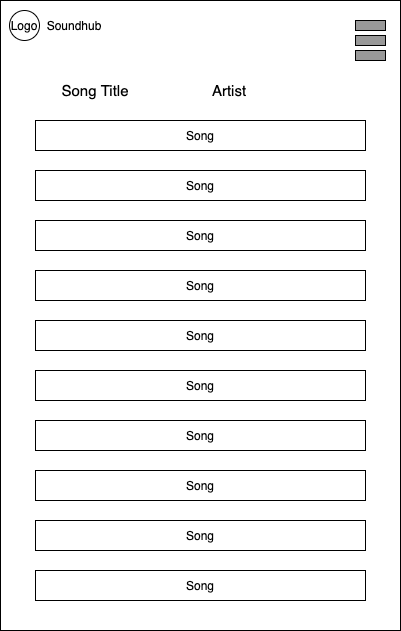

The diagram above was exported from draw.io. Its source (the exported page's mxGraphModel, read from the mxfile embedded in the PNG):
<mxGraphModel dx="1186" dy="455" grid="1" gridSize="10" guides="1" tooltips="1" connect="1" arrows="1" fold="1" page="1" pageScale="1" pageWidth="850" pageHeight="1100" math="0" shadow="0">
  <root>
    <mxCell id="vjObUQN_5f5_y37f6hV_-0" />
    <mxCell id="vjObUQN_5f5_y37f6hV_-1" parent="vjObUQN_5f5_y37f6hV_-0" />
    <mxCell id="vjObUQN_5f5_y37f6hV_-2" value="" style="rounded=0;whiteSpace=wrap;html=1;" parent="vjObUQN_5f5_y37f6hV_-1" vertex="1">
      <mxGeometry x="215" y="130" width="400" height="630" as="geometry" />
    </mxCell>
    <mxCell id="vjObUQN_5f5_y37f6hV_-19" value="" style="rounded=0;whiteSpace=wrap;html=1;fillColor=#999999;" parent="vjObUQN_5f5_y37f6hV_-1" vertex="1">
      <mxGeometry x="570" y="165" width="30" height="10" as="geometry" />
    </mxCell>
    <mxCell id="vjObUQN_5f5_y37f6hV_-20" value="" style="rounded=0;whiteSpace=wrap;html=1;fillColor=#999999;" parent="vjObUQN_5f5_y37f6hV_-1" vertex="1">
      <mxGeometry x="570" y="150" width="30" height="10" as="geometry" />
    </mxCell>
    <mxCell id="vjObUQN_5f5_y37f6hV_-21" value="" style="rounded=0;whiteSpace=wrap;html=1;fillColor=#999999;" parent="vjObUQN_5f5_y37f6hV_-1" vertex="1">
      <mxGeometry x="570" y="180" width="30" height="10" as="geometry" />
    </mxCell>
    <mxCell id="vjObUQN_5f5_y37f6hV_-22" value="Soundhub" style="text;html=1;strokeColor=none;fillColor=none;align=center;verticalAlign=middle;whiteSpace=wrap;rounded=0;" parent="vjObUQN_5f5_y37f6hV_-1" vertex="1">
      <mxGeometry x="254" y="145" width="70" height="20" as="geometry" />
    </mxCell>
    <mxCell id="vjObUQN_5f5_y37f6hV_-23" value="Logo" style="ellipse;whiteSpace=wrap;html=1;aspect=fixed;" parent="vjObUQN_5f5_y37f6hV_-1" vertex="1">
      <mxGeometry x="224" y="140" width="30" height="30" as="geometry" />
    </mxCell>
    <mxCell id="jgOLlaY8C1S8ITgBwmkY-0" value="&lt;font style=&quot;font-size: 15px&quot;&gt;Song Title&lt;/font&gt;" style="text;html=1;strokeColor=none;fillColor=none;align=center;verticalAlign=middle;whiteSpace=wrap;rounded=0;" parent="vjObUQN_5f5_y37f6hV_-1" vertex="1">
      <mxGeometry x="240" y="210" width="140" height="20" as="geometry" />
    </mxCell>
    <mxCell id="jgOLlaY8C1S8ITgBwmkY-3" value="&lt;font style=&quot;font-size: 15px&quot;&gt;Artist&lt;/font&gt;" style="text;html=1;strokeColor=none;fillColor=none;align=center;verticalAlign=middle;whiteSpace=wrap;rounded=0;" parent="vjObUQN_5f5_y37f6hV_-1" vertex="1">
      <mxGeometry x="374" y="210" width="140" height="20" as="geometry" />
    </mxCell>
    <mxCell id="jgOLlaY8C1S8ITgBwmkY-4" value="Song" style="rounded=0;whiteSpace=wrap;html=1;" parent="vjObUQN_5f5_y37f6hV_-1" vertex="1">
      <mxGeometry x="250" y="250" width="330" height="30" as="geometry" />
    </mxCell>
    <mxCell id="jgOLlaY8C1S8ITgBwmkY-5" value="Song" style="rounded=0;whiteSpace=wrap;html=1;" parent="vjObUQN_5f5_y37f6hV_-1" vertex="1">
      <mxGeometry x="250" y="300" width="330" height="30" as="geometry" />
    </mxCell>
    <mxCell id="jgOLlaY8C1S8ITgBwmkY-6" value="Song" style="rounded=0;whiteSpace=wrap;html=1;" parent="vjObUQN_5f5_y37f6hV_-1" vertex="1">
      <mxGeometry x="250" y="350" width="330" height="30" as="geometry" />
    </mxCell>
    <mxCell id="jgOLlaY8C1S8ITgBwmkY-7" value="Song" style="rounded=0;whiteSpace=wrap;html=1;" parent="vjObUQN_5f5_y37f6hV_-1" vertex="1">
      <mxGeometry x="250" y="400" width="330" height="30" as="geometry" />
    </mxCell>
    <mxCell id="jgOLlaY8C1S8ITgBwmkY-8" value="Song" style="rounded=0;whiteSpace=wrap;html=1;" parent="vjObUQN_5f5_y37f6hV_-1" vertex="1">
      <mxGeometry x="250" y="450" width="330" height="30" as="geometry" />
    </mxCell>
    <mxCell id="jgOLlaY8C1S8ITgBwmkY-9" value="Song" style="rounded=0;whiteSpace=wrap;html=1;" parent="vjObUQN_5f5_y37f6hV_-1" vertex="1">
      <mxGeometry x="250" y="500" width="330" height="30" as="geometry" />
    </mxCell>
    <mxCell id="jgOLlaY8C1S8ITgBwmkY-10" value="Song" style="rounded=0;whiteSpace=wrap;html=1;" parent="vjObUQN_5f5_y37f6hV_-1" vertex="1">
      <mxGeometry x="250" y="550" width="330" height="30" as="geometry" />
    </mxCell>
    <mxCell id="jgOLlaY8C1S8ITgBwmkY-11" value="Song" style="rounded=0;whiteSpace=wrap;html=1;" parent="vjObUQN_5f5_y37f6hV_-1" vertex="1">
      <mxGeometry x="250" y="600" width="330" height="30" as="geometry" />
    </mxCell>
    <mxCell id="jgOLlaY8C1S8ITgBwmkY-12" value="Song" style="rounded=0;whiteSpace=wrap;html=1;" parent="vjObUQN_5f5_y37f6hV_-1" vertex="1">
      <mxGeometry x="250" y="650" width="330" height="30" as="geometry" />
    </mxCell>
    <mxCell id="jgOLlaY8C1S8ITgBwmkY-13" value="Song" style="rounded=0;whiteSpace=wrap;html=1;" parent="vjObUQN_5f5_y37f6hV_-1" vertex="1">
      <mxGeometry x="250" y="700" width="330" height="30" as="geometry" />
    </mxCell>
  </root>
</mxGraphModel>